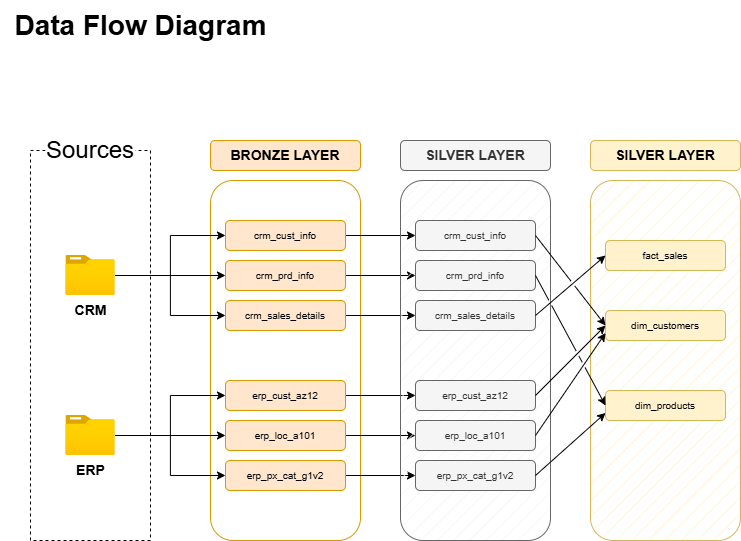

The diagram above was exported from draw.io. Its source (the exported page's mxGraphModel, read from the mxfile embedded in the PNG):
<mxGraphModel dx="995" dy="749" grid="1" gridSize="10" guides="1" tooltips="1" connect="1" arrows="1" fold="1" page="1" pageScale="1" pageWidth="850" pageHeight="1100" math="0" shadow="0">
  <root>
    <mxCell id="0" />
    <mxCell id="1" parent="0" />
    <mxCell id="fcFN9C-hfrqUy1ipKaNz-1" value="&lt;font style=&quot;font-size: 28px;&quot;&gt;&lt;b style=&quot;&quot;&gt;Data Flow Diagram&lt;/b&gt;&lt;/font&gt;" style="text;html=1;align=center;verticalAlign=middle;resizable=0;points=[];autosize=1;strokeColor=none;fillColor=none;" parent="1" vertex="1">
      <mxGeometry x="10" y="30" width="280" height="50" as="geometry" />
    </mxCell>
    <mxCell id="fcFN9C-hfrqUy1ipKaNz-2" value="" style="rounded=0;whiteSpace=wrap;html=1;fillColor=none;strokeColor=default;dashed=1;" parent="1" vertex="1">
      <mxGeometry x="40" y="180" width="120" height="390" as="geometry" />
    </mxCell>
    <mxCell id="fcFN9C-hfrqUy1ipKaNz-3" value="&lt;font style=&quot;font-size: 24px;&quot;&gt;Sources&lt;/font&gt;" style="rounded=0;whiteSpace=wrap;html=1;fillColor=default;strokeColor=none;" parent="1" vertex="1">
      <mxGeometry x="55" y="160" width="90" height="40" as="geometry" />
    </mxCell>
    <mxCell id="fcFN9C-hfrqUy1ipKaNz-4" value="" style="rounded=1;whiteSpace=wrap;html=1;fillColor=default;strokeColor=#d79b00;fillStyle=hatch;" parent="1" vertex="1">
      <mxGeometry x="220" y="210" width="150" height="360" as="geometry" />
    </mxCell>
    <mxCell id="fcFN9C-hfrqUy1ipKaNz-5" value="&lt;b&gt;&lt;font style=&quot;font-size: 14px;&quot;&gt;BRONZE LAYER&lt;/font&gt;&lt;/b&gt;" style="rounded=1;whiteSpace=wrap;html=1;fillColor=#ffe6cc;strokeColor=#d79b00;" parent="1" vertex="1">
      <mxGeometry x="220" y="170" width="150" height="30" as="geometry" />
    </mxCell>
    <mxCell id="fcFN9C-hfrqUy1ipKaNz-17" style="edgeStyle=orthogonalEdgeStyle;rounded=0;orthogonalLoop=1;jettySize=auto;html=1;entryX=0;entryY=0.5;entryDx=0;entryDy=0;" parent="1" source="fcFN9C-hfrqUy1ipKaNz-6" target="fcFN9C-hfrqUy1ipKaNz-9" edge="1">
      <mxGeometry relative="1" as="geometry" />
    </mxCell>
    <mxCell id="b45ainJ5CHM7rtC3Ywg1-15" style="edgeStyle=orthogonalEdgeStyle;rounded=0;orthogonalLoop=1;jettySize=auto;html=1;entryX=0;entryY=0.5;entryDx=0;entryDy=0;" parent="1" source="fcFN9C-hfrqUy1ipKaNz-6" target="fcFN9C-hfrqUy1ipKaNz-8" edge="1">
      <mxGeometry relative="1" as="geometry" />
    </mxCell>
    <mxCell id="b45ainJ5CHM7rtC3Ywg1-16" style="edgeStyle=orthogonalEdgeStyle;rounded=0;orthogonalLoop=1;jettySize=auto;html=1;entryX=0;entryY=0.5;entryDx=0;entryDy=0;" parent="1" source="fcFN9C-hfrqUy1ipKaNz-6" target="fcFN9C-hfrqUy1ipKaNz-10" edge="1">
      <mxGeometry relative="1" as="geometry" />
    </mxCell>
    <mxCell id="fcFN9C-hfrqUy1ipKaNz-6" value="&lt;font style=&quot;font-size: 14px;&quot;&gt;&lt;b style=&quot;&quot;&gt;CRM&lt;/b&gt;&lt;/font&gt;" style="image;aspect=fixed;html=1;points=[];align=center;fontSize=12;image=img/lib/azure2/general/Folder_Blank.svg;" parent="1" vertex="1">
      <mxGeometry x="75.35" y="285" width="49.29" height="40" as="geometry" />
    </mxCell>
    <mxCell id="fcFN9C-hfrqUy1ipKaNz-18" style="edgeStyle=orthogonalEdgeStyle;rounded=0;orthogonalLoop=1;jettySize=auto;html=1;entryX=0;entryY=0.5;entryDx=0;entryDy=0;" parent="1" source="fcFN9C-hfrqUy1ipKaNz-7" target="fcFN9C-hfrqUy1ipKaNz-12" edge="1">
      <mxGeometry relative="1" as="geometry" />
    </mxCell>
    <mxCell id="fcFN9C-hfrqUy1ipKaNz-19" style="edgeStyle=orthogonalEdgeStyle;rounded=0;orthogonalLoop=1;jettySize=auto;html=1;entryX=0;entryY=0.5;entryDx=0;entryDy=0;" parent="1" source="fcFN9C-hfrqUy1ipKaNz-7" target="fcFN9C-hfrqUy1ipKaNz-11" edge="1">
      <mxGeometry relative="1" as="geometry" />
    </mxCell>
    <mxCell id="fcFN9C-hfrqUy1ipKaNz-20" style="edgeStyle=orthogonalEdgeStyle;rounded=0;orthogonalLoop=1;jettySize=auto;html=1;entryX=0;entryY=0.5;entryDx=0;entryDy=0;" parent="1" source="fcFN9C-hfrqUy1ipKaNz-7" target="fcFN9C-hfrqUy1ipKaNz-13" edge="1">
      <mxGeometry relative="1" as="geometry" />
    </mxCell>
    <mxCell id="fcFN9C-hfrqUy1ipKaNz-7" value="&lt;font style=&quot;font-size: 14px;&quot;&gt;&lt;b style=&quot;&quot;&gt;ERP&lt;/b&gt;&lt;/font&gt;" style="image;aspect=fixed;html=1;points=[];align=center;fontSize=12;image=img/lib/azure2/general/Folder_Blank.svg;" parent="1" vertex="1">
      <mxGeometry x="75.35" y="445" width="49.29" height="40" as="geometry" />
    </mxCell>
    <mxCell id="b45ainJ5CHM7rtC3Ywg1-9" style="edgeStyle=orthogonalEdgeStyle;rounded=0;orthogonalLoop=1;jettySize=auto;html=1;entryX=0;entryY=0.5;entryDx=0;entryDy=0;" parent="1" source="fcFN9C-hfrqUy1ipKaNz-8" target="b45ainJ5CHM7rtC3Ywg1-3" edge="1">
      <mxGeometry relative="1" as="geometry" />
    </mxCell>
    <mxCell id="fcFN9C-hfrqUy1ipKaNz-8" value="&lt;font size=&quot;1&quot; style=&quot;&quot;&gt;crm_cust_info&lt;/font&gt;" style="rounded=1;whiteSpace=wrap;html=1;fillColor=#ffe6cc;strokeColor=#d79b00;" parent="1" vertex="1">
      <mxGeometry x="235" y="250" width="120" height="30" as="geometry" />
    </mxCell>
    <mxCell id="b45ainJ5CHM7rtC3Ywg1-10" style="edgeStyle=orthogonalEdgeStyle;rounded=0;orthogonalLoop=1;jettySize=auto;html=1;exitX=1;exitY=0.5;exitDx=0;exitDy=0;entryX=0;entryY=0.5;entryDx=0;entryDy=0;" parent="1" source="fcFN9C-hfrqUy1ipKaNz-9" target="b45ainJ5CHM7rtC3Ywg1-4" edge="1">
      <mxGeometry relative="1" as="geometry" />
    </mxCell>
    <mxCell id="fcFN9C-hfrqUy1ipKaNz-9" value="&lt;font size=&quot;1&quot; style=&quot;&quot;&gt;crm_prd_info&lt;/font&gt;" style="rounded=1;whiteSpace=wrap;html=1;fillColor=#ffe6cc;strokeColor=#d79b00;" parent="1" vertex="1">
      <mxGeometry x="235" y="290" width="120" height="30" as="geometry" />
    </mxCell>
    <mxCell id="b45ainJ5CHM7rtC3Ywg1-11" style="edgeStyle=orthogonalEdgeStyle;rounded=0;orthogonalLoop=1;jettySize=auto;html=1;exitX=1;exitY=0.5;exitDx=0;exitDy=0;entryX=0;entryY=0.5;entryDx=0;entryDy=0;" parent="1" source="fcFN9C-hfrqUy1ipKaNz-10" target="b45ainJ5CHM7rtC3Ywg1-5" edge="1">
      <mxGeometry relative="1" as="geometry" />
    </mxCell>
    <mxCell id="fcFN9C-hfrqUy1ipKaNz-10" value="&lt;font size=&quot;1&quot; style=&quot;&quot;&gt;crm_sales_details&lt;/font&gt;" style="rounded=1;whiteSpace=wrap;html=1;fillColor=#ffe6cc;strokeColor=#d79b00;" parent="1" vertex="1">
      <mxGeometry x="235" y="330" width="120" height="30" as="geometry" />
    </mxCell>
    <mxCell id="b45ainJ5CHM7rtC3Ywg1-12" style="edgeStyle=orthogonalEdgeStyle;rounded=0;orthogonalLoop=1;jettySize=auto;html=1;exitX=1;exitY=0.5;exitDx=0;exitDy=0;entryX=0;entryY=0.5;entryDx=0;entryDy=0;" parent="1" source="fcFN9C-hfrqUy1ipKaNz-11" target="b45ainJ5CHM7rtC3Ywg1-6" edge="1">
      <mxGeometry relative="1" as="geometry" />
    </mxCell>
    <mxCell id="fcFN9C-hfrqUy1ipKaNz-11" value="&lt;font size=&quot;1&quot; style=&quot;&quot;&gt;erp_cust_az12&lt;/font&gt;" style="rounded=1;whiteSpace=wrap;html=1;fillColor=#ffe6cc;strokeColor=#d79b00;" parent="1" vertex="1">
      <mxGeometry x="235" y="410" width="120" height="30" as="geometry" />
    </mxCell>
    <mxCell id="b45ainJ5CHM7rtC3Ywg1-13" style="edgeStyle=orthogonalEdgeStyle;rounded=0;orthogonalLoop=1;jettySize=auto;html=1;exitX=1;exitY=0.5;exitDx=0;exitDy=0;entryX=0;entryY=0.5;entryDx=0;entryDy=0;" parent="1" source="fcFN9C-hfrqUy1ipKaNz-12" target="b45ainJ5CHM7rtC3Ywg1-7" edge="1">
      <mxGeometry relative="1" as="geometry" />
    </mxCell>
    <mxCell id="fcFN9C-hfrqUy1ipKaNz-12" value="&lt;font size=&quot;1&quot; style=&quot;&quot;&gt;erp_loc_a101&lt;/font&gt;" style="rounded=1;whiteSpace=wrap;html=1;fillColor=#ffe6cc;strokeColor=#d79b00;" parent="1" vertex="1">
      <mxGeometry x="235" y="450" width="120" height="30" as="geometry" />
    </mxCell>
    <mxCell id="b45ainJ5CHM7rtC3Ywg1-14" style="edgeStyle=orthogonalEdgeStyle;rounded=0;orthogonalLoop=1;jettySize=auto;html=1;exitX=1;exitY=0.5;exitDx=0;exitDy=0;entryX=0;entryY=0.5;entryDx=0;entryDy=0;" parent="1" source="fcFN9C-hfrqUy1ipKaNz-13" target="b45ainJ5CHM7rtC3Ywg1-8" edge="1">
      <mxGeometry relative="1" as="geometry" />
    </mxCell>
    <mxCell id="fcFN9C-hfrqUy1ipKaNz-13" value="&lt;font size=&quot;1&quot; style=&quot;&quot;&gt;erp_px_cat_g1v2&lt;/font&gt;" style="rounded=1;whiteSpace=wrap;html=1;fillColor=#ffe6cc;strokeColor=#d79b00;" parent="1" vertex="1">
      <mxGeometry x="235" y="490" width="120" height="30" as="geometry" />
    </mxCell>
    <mxCell id="b45ainJ5CHM7rtC3Ywg1-1" value="" style="rounded=1;whiteSpace=wrap;html=1;fillColor=#f5f5f5;strokeColor=#666666;fillStyle=hatch;fontColor=#333333;" parent="1" vertex="1">
      <mxGeometry x="410" y="210" width="150" height="360" as="geometry" />
    </mxCell>
    <mxCell id="b45ainJ5CHM7rtC3Ywg1-2" value="&lt;b&gt;&lt;font style=&quot;font-size: 14px;&quot;&gt;SILVER LAYER&lt;/font&gt;&lt;/b&gt;" style="rounded=1;whiteSpace=wrap;html=1;fillColor=#f5f5f5;strokeColor=#666666;fontColor=#333333;" parent="1" vertex="1">
      <mxGeometry x="410" y="170" width="150" height="30" as="geometry" />
    </mxCell>
    <mxCell id="b45ainJ5CHM7rtC3Ywg1-3" value="&lt;font size=&quot;1&quot; style=&quot;&quot;&gt;crm_cust_info&lt;/font&gt;" style="rounded=1;whiteSpace=wrap;html=1;fillColor=#f5f5f5;strokeColor=#666666;fontColor=#333333;" parent="1" vertex="1">
      <mxGeometry x="425" y="250" width="120" height="30" as="geometry" />
    </mxCell>
    <mxCell id="b45ainJ5CHM7rtC3Ywg1-4" value="&lt;font size=&quot;1&quot; style=&quot;&quot;&gt;crm_prd_info&lt;/font&gt;" style="rounded=1;whiteSpace=wrap;html=1;fillColor=#f5f5f5;strokeColor=#666666;fontColor=#333333;" parent="1" vertex="1">
      <mxGeometry x="425" y="290" width="120" height="30" as="geometry" />
    </mxCell>
    <mxCell id="b45ainJ5CHM7rtC3Ywg1-5" value="&lt;font size=&quot;1&quot; style=&quot;&quot;&gt;crm_sales_details&lt;/font&gt;" style="rounded=1;whiteSpace=wrap;html=1;fillColor=#f5f5f5;strokeColor=#666666;fontColor=#333333;" parent="1" vertex="1">
      <mxGeometry x="425" y="330" width="120" height="30" as="geometry" />
    </mxCell>
    <mxCell id="b45ainJ5CHM7rtC3Ywg1-6" value="&lt;font size=&quot;1&quot; style=&quot;&quot;&gt;erp_cust_az12&lt;/font&gt;" style="rounded=1;whiteSpace=wrap;html=1;fillColor=#f5f5f5;strokeColor=#666666;fontColor=#333333;" parent="1" vertex="1">
      <mxGeometry x="425" y="410" width="120" height="30" as="geometry" />
    </mxCell>
    <mxCell id="b45ainJ5CHM7rtC3Ywg1-7" value="&lt;font size=&quot;1&quot; style=&quot;&quot;&gt;erp_loc_a101&lt;/font&gt;" style="rounded=1;whiteSpace=wrap;html=1;fillColor=#f5f5f5;strokeColor=#666666;fontColor=#333333;" parent="1" vertex="1">
      <mxGeometry x="425" y="450" width="120" height="30" as="geometry" />
    </mxCell>
    <mxCell id="b45ainJ5CHM7rtC3Ywg1-8" value="&lt;font size=&quot;1&quot; style=&quot;&quot;&gt;erp_px_cat_g1v2&lt;/font&gt;" style="rounded=1;whiteSpace=wrap;html=1;fillColor=#f5f5f5;strokeColor=#666666;fontColor=#333333;" parent="1" vertex="1">
      <mxGeometry x="425" y="490" width="120" height="30" as="geometry" />
    </mxCell>
    <mxCell id="8CRM4Rmv0OPi5IIzhZsG-1" value="" style="rounded=1;whiteSpace=wrap;html=1;fillColor=#fff2cc;strokeColor=#d6b656;fillStyle=hatch;" vertex="1" parent="1">
      <mxGeometry x="600" y="210" width="150" height="360" as="geometry" />
    </mxCell>
    <mxCell id="8CRM4Rmv0OPi5IIzhZsG-2" value="&lt;b&gt;&lt;font style=&quot;font-size: 14px;&quot;&gt;SILVER LAYER&lt;/font&gt;&lt;/b&gt;" style="rounded=1;whiteSpace=wrap;html=1;fillColor=#fff2cc;strokeColor=#d6b656;" vertex="1" parent="1">
      <mxGeometry x="600" y="170" width="150" height="30" as="geometry" />
    </mxCell>
    <mxCell id="8CRM4Rmv0OPi5IIzhZsG-3" value="&lt;font size=&quot;1&quot; style=&quot;&quot;&gt;fact_sales&lt;/font&gt;" style="rounded=1;whiteSpace=wrap;html=1;fillColor=#fff2cc;strokeColor=#d6b656;" vertex="1" parent="1">
      <mxGeometry x="615" y="270" width="120" height="30" as="geometry" />
    </mxCell>
    <mxCell id="8CRM4Rmv0OPi5IIzhZsG-4" value="&lt;font size=&quot;1&quot; style=&quot;&quot;&gt;dim_customers&lt;/font&gt;" style="rounded=1;whiteSpace=wrap;html=1;fillColor=#fff2cc;strokeColor=#d6b656;" vertex="1" parent="1">
      <mxGeometry x="615" y="340" width="120" height="30" as="geometry" />
    </mxCell>
    <mxCell id="8CRM4Rmv0OPi5IIzhZsG-5" value="&lt;font size=&quot;1&quot; style=&quot;&quot;&gt;dim_products&lt;/font&gt;" style="rounded=1;whiteSpace=wrap;html=1;fillColor=#fff2cc;strokeColor=#d6b656;" vertex="1" parent="1">
      <mxGeometry x="615" y="420" width="120" height="30" as="geometry" />
    </mxCell>
    <mxCell id="8CRM4Rmv0OPi5IIzhZsG-9" value="" style="endArrow=classic;html=1;rounded=0;exitX=1;exitY=0.5;exitDx=0;exitDy=0;entryX=0;entryY=0.5;entryDx=0;entryDy=0;jumpStyle=gap;" edge="1" parent="1" source="b45ainJ5CHM7rtC3Ywg1-5" target="8CRM4Rmv0OPi5IIzhZsG-3">
      <mxGeometry width="50" height="50" relative="1" as="geometry">
        <mxPoint x="580" y="320" as="sourcePoint" />
        <mxPoint x="630" y="270" as="targetPoint" />
      </mxGeometry>
    </mxCell>
    <mxCell id="8CRM4Rmv0OPi5IIzhZsG-10" value="" style="endArrow=classic;html=1;rounded=0;exitX=1;exitY=0.5;exitDx=0;exitDy=0;entryX=0;entryY=0.5;entryDx=0;entryDy=0;jumpStyle=gap;" edge="1" parent="1" source="b45ainJ5CHM7rtC3Ywg1-3" target="8CRM4Rmv0OPi5IIzhZsG-4">
      <mxGeometry width="50" height="50" relative="1" as="geometry">
        <mxPoint x="555" y="355" as="sourcePoint" />
        <mxPoint x="625" y="345" as="targetPoint" />
      </mxGeometry>
    </mxCell>
    <mxCell id="8CRM4Rmv0OPi5IIzhZsG-11" value="" style="endArrow=classic;html=1;rounded=0;exitX=1;exitY=0.5;exitDx=0;exitDy=0;entryX=0;entryY=0.5;entryDx=0;entryDy=0;jumpStyle=gap;" edge="1" parent="1" source="b45ainJ5CHM7rtC3Ywg1-6" target="8CRM4Rmv0OPi5IIzhZsG-4">
      <mxGeometry width="50" height="50" relative="1" as="geometry">
        <mxPoint x="570" y="460" as="sourcePoint" />
        <mxPoint x="640" y="570" as="targetPoint" />
      </mxGeometry>
    </mxCell>
    <mxCell id="8CRM4Rmv0OPi5IIzhZsG-13" value="" style="endArrow=classic;html=1;rounded=0;exitX=1;exitY=0.5;exitDx=0;exitDy=0;entryX=0;entryY=0.75;entryDx=0;entryDy=0;jumpStyle=gap;" edge="1" parent="1" source="b45ainJ5CHM7rtC3Ywg1-7" target="8CRM4Rmv0OPi5IIzhZsG-4">
      <mxGeometry width="50" height="50" relative="1" as="geometry">
        <mxPoint x="555" y="435" as="sourcePoint" />
        <mxPoint x="625" y="385" as="targetPoint" />
      </mxGeometry>
    </mxCell>
    <mxCell id="8CRM4Rmv0OPi5IIzhZsG-14" value="" style="endArrow=classic;html=1;rounded=0;exitX=1;exitY=0.5;exitDx=0;exitDy=0;entryX=0;entryY=0.5;entryDx=0;entryDy=0;jumpStyle=gap;" edge="1" parent="1" source="b45ainJ5CHM7rtC3Ywg1-4" target="8CRM4Rmv0OPi5IIzhZsG-5">
      <mxGeometry width="50" height="50" relative="1" as="geometry">
        <mxPoint x="555" y="355" as="sourcePoint" />
        <mxPoint x="625" y="295" as="targetPoint" />
      </mxGeometry>
    </mxCell>
    <mxCell id="8CRM4Rmv0OPi5IIzhZsG-15" value="" style="endArrow=classic;html=1;rounded=0;exitX=1;exitY=0.5;exitDx=0;exitDy=0;entryX=0;entryY=0.75;entryDx=0;entryDy=0;jumpStyle=gap;" edge="1" parent="1" source="b45ainJ5CHM7rtC3Ywg1-8" target="8CRM4Rmv0OPi5IIzhZsG-5">
      <mxGeometry width="50" height="50" relative="1" as="geometry">
        <mxPoint x="555" y="315" as="sourcePoint" />
        <mxPoint x="625" y="445" as="targetPoint" />
      </mxGeometry>
    </mxCell>
  </root>
</mxGraphModel>